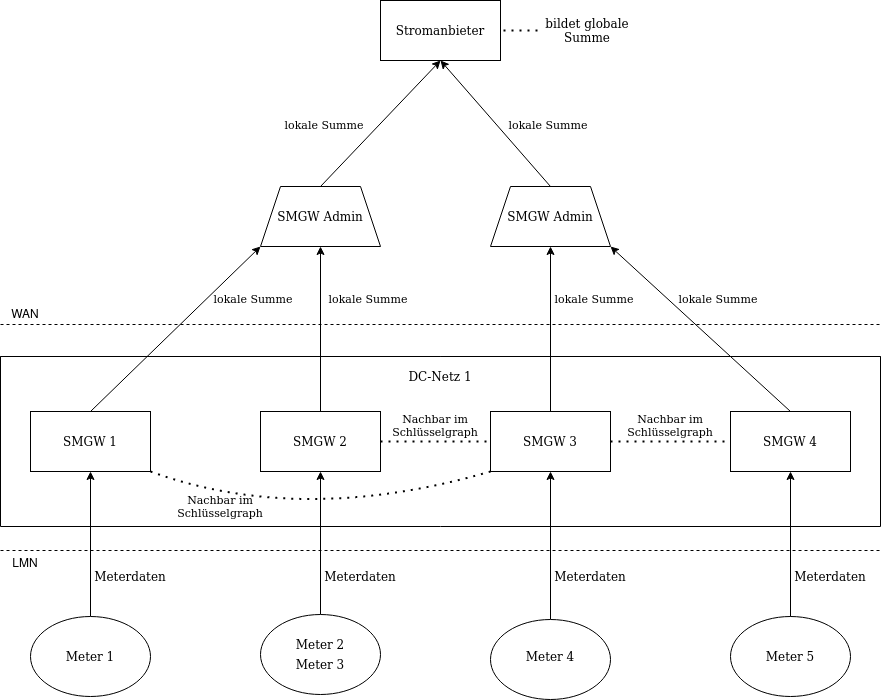

The diagram above was exported from draw.io. Its source (the exported page's mxGraphModel, read from the mxfile embedded in the PNG):
<mxGraphModel dx="1355" dy="1962" grid="0" gridSize="10" guides="1" tooltips="1" connect="1" arrows="1" fold="1" page="1" pageScale="1" pageWidth="827" pageHeight="1169" math="0" shadow="0">
  <root>
    <mxCell id="0" />
    <mxCell id="1" parent="0" />
    <mxCell id="DpXC3ji6uC--nK05X54n-32" value="" style="endArrow=classic;html=1;fontFamily=Verdana;fontSize=11;entryX=0.5;entryY=1;entryDx=0;entryDy=0;exitX=0.5;exitY=0;exitDx=0;exitDy=0;rounded=0;" parent="1" source="DpXC3ji6uC--nK05X54n-6" target="DpXC3ji6uC--nK05X54n-31" edge="1">
      <mxGeometry width="50" height="50" relative="1" as="geometry">
        <mxPoint x="366" y="401" as="sourcePoint" />
        <mxPoint x="416" y="351" as="targetPoint" />
        <Array as="points" />
      </mxGeometry>
    </mxCell>
    <mxCell id="DpXC3ji6uC--nK05X54n-4" value="" style="swimlane;startSize=0;fontFamily=Verdana;" parent="1" vertex="1">
      <mxGeometry x="110" y="340" width="880" height="170" as="geometry" />
    </mxCell>
    <mxCell id="DpXC3ji6uC--nK05X54n-5" value="SMGW 1" style="rounded=0;whiteSpace=wrap;html=1;fontFamily=Verdana;" parent="DpXC3ji6uC--nK05X54n-4" vertex="1">
      <mxGeometry x="30" y="55" width="120" height="60" as="geometry" />
    </mxCell>
    <mxCell id="DpXC3ji6uC--nK05X54n-6" value="SMGW 2" style="rounded=0;whiteSpace=wrap;html=1;fontFamily=Verdana;" parent="DpXC3ji6uC--nK05X54n-4" vertex="1">
      <mxGeometry x="260" y="55" width="120" height="60" as="geometry" />
    </mxCell>
    <mxCell id="DpXC3ji6uC--nK05X54n-7" value="SMGW 3" style="rounded=0;whiteSpace=wrap;html=1;fontFamily=Verdana;" parent="DpXC3ji6uC--nK05X54n-4" vertex="1">
      <mxGeometry x="490" y="55" width="120" height="60" as="geometry" />
    </mxCell>
    <mxCell id="DpXC3ji6uC--nK05X54n-25" value="" style="endArrow=none;dashed=1;html=1;dashPattern=1 3;strokeWidth=2;fontFamily=Verdana;exitX=1;exitY=0.5;exitDx=0;exitDy=0;entryX=0;entryY=0.5;entryDx=0;entryDy=0;" parent="DpXC3ji6uC--nK05X54n-4" source="DpXC3ji6uC--nK05X54n-6" target="DpXC3ji6uC--nK05X54n-7" edge="1">
      <mxGeometry width="50" height="50" relative="1" as="geometry">
        <mxPoint x="181" y="95" as="sourcePoint" />
        <mxPoint x="255" y="95" as="targetPoint" />
      </mxGeometry>
    </mxCell>
    <mxCell id="DpXC3ji6uC--nK05X54n-27" value="" style="endArrow=none;dashed=1;html=1;dashPattern=1 3;strokeWidth=2;fontFamily=Verdana;exitX=1;exitY=1;exitDx=0;exitDy=0;entryX=0;entryY=1;entryDx=0;entryDy=0;curved=1;" parent="DpXC3ji6uC--nK05X54n-4" source="DpXC3ji6uC--nK05X54n-5" target="DpXC3ji6uC--nK05X54n-7" edge="1">
      <mxGeometry width="50" height="50" relative="1" as="geometry">
        <mxPoint x="251" y="180" as="sourcePoint" />
        <mxPoint x="301" y="130" as="targetPoint" />
        <Array as="points">
          <mxPoint x="301" y="170" />
        </Array>
      </mxGeometry>
    </mxCell>
    <mxCell id="DpXC3ji6uC--nK05X54n-29" value="Nachbar im Schlüsselgraph" style="text;html=1;strokeColor=none;fillColor=none;align=center;verticalAlign=middle;whiteSpace=wrap;rounded=0;fontFamily=Verdana;fontSize=11;" parent="DpXC3ji6uC--nK05X54n-4" vertex="1">
      <mxGeometry x="395" y="59" width="80" height="20" as="geometry" />
    </mxCell>
    <mxCell id="DpXC3ji6uC--nK05X54n-8" value="DC-Netz 1" style="text;html=1;strokeColor=none;fillColor=none;align=center;verticalAlign=middle;whiteSpace=wrap;rounded=0;fontFamily=Verdana;" parent="DpXC3ji6uC--nK05X54n-4" vertex="1">
      <mxGeometry x="403" y="10" width="74" height="20" as="geometry" />
    </mxCell>
    <mxCell id="YM8I1388-ZNekzLJzlRn-6" value="SMGW 4" style="rounded=0;whiteSpace=wrap;html=1;fontFamily=Verdana;" vertex="1" parent="DpXC3ji6uC--nK05X54n-4">
      <mxGeometry x="730" y="55" width="120" height="60" as="geometry" />
    </mxCell>
    <mxCell id="YM8I1388-ZNekzLJzlRn-7" value="" style="endArrow=none;dashed=1;html=1;dashPattern=1 3;strokeWidth=2;fontFamily=Verdana;entryX=0;entryY=0.5;entryDx=0;entryDy=0;exitX=1;exitY=0.5;exitDx=0;exitDy=0;" edge="1" parent="DpXC3ji6uC--nK05X54n-4" source="DpXC3ji6uC--nK05X54n-7" target="YM8I1388-ZNekzLJzlRn-6">
      <mxGeometry width="50" height="50" relative="1" as="geometry">
        <mxPoint x="613" y="85" as="sourcePoint" />
        <mxPoint x="696" y="87" as="targetPoint" />
      </mxGeometry>
    </mxCell>
    <mxCell id="YM8I1388-ZNekzLJzlRn-12" value="Nachbar im Schlüsselgraph" style="text;html=1;strokeColor=none;fillColor=none;align=center;verticalAlign=middle;whiteSpace=wrap;rounded=0;fontFamily=Verdana;fontSize=11;" vertex="1" parent="DpXC3ji6uC--nK05X54n-4">
      <mxGeometry x="630" y="59" width="80" height="20" as="geometry" />
    </mxCell>
    <mxCell id="DpXC3ji6uC--nK05X54n-9" value="" style="endArrow=classic;html=1;fontFamily=Verdana;entryX=0.5;entryY=1;entryDx=0;entryDy=0;exitX=0.5;exitY=0;exitDx=0;exitDy=0;" parent="1" source="DpXC3ji6uC--nK05X54n-16" target="DpXC3ji6uC--nK05X54n-5" edge="1">
      <mxGeometry width="50" height="50" relative="1" as="geometry">
        <mxPoint x="220" y="600" as="sourcePoint" />
        <mxPoint x="400" y="590" as="targetPoint" />
      </mxGeometry>
    </mxCell>
    <mxCell id="DpXC3ji6uC--nK05X54n-10" value="" style="endArrow=classic;html=1;fontFamily=Verdana;entryX=0.5;entryY=1;entryDx=0;entryDy=0;exitX=0.5;exitY=0;exitDx=0;exitDy=0;" parent="1" target="DpXC3ji6uC--nK05X54n-6" edge="1" source="DpXC3ji6uC--nK05X54n-17">
      <mxGeometry width="50" height="50" relative="1" as="geometry">
        <mxPoint x="414" y="600" as="sourcePoint" />
        <mxPoint x="400" y="590" as="targetPoint" />
      </mxGeometry>
    </mxCell>
    <mxCell id="DpXC3ji6uC--nK05X54n-12" value="" style="endArrow=classic;html=1;fontFamily=Verdana;entryX=0.5;entryY=1;entryDx=0;entryDy=0;exitX=0.5;exitY=0;exitDx=0;exitDy=0;" parent="1" source="DpXC3ji6uC--nK05X54n-18" target="DpXC3ji6uC--nK05X54n-7" edge="1">
      <mxGeometry width="50" height="50" relative="1" as="geometry">
        <mxPoint x="610" y="600" as="sourcePoint" />
        <mxPoint x="400" y="590" as="targetPoint" />
      </mxGeometry>
    </mxCell>
    <mxCell id="DpXC3ji6uC--nK05X54n-13" value="Meterdaten" style="text;html=1;strokeColor=none;fillColor=none;align=center;verticalAlign=middle;whiteSpace=wrap;rounded=0;fontFamily=Verdana;" parent="1" vertex="1">
      <mxGeometry x="190" y="550" width="100" height="20" as="geometry" />
    </mxCell>
    <mxCell id="DpXC3ji6uC--nK05X54n-14" value="Meterdaten" style="text;html=1;strokeColor=none;fillColor=none;align=center;verticalAlign=middle;whiteSpace=wrap;rounded=0;fontFamily=Verdana;" parent="1" vertex="1">
      <mxGeometry x="420" y="550" width="100" height="20" as="geometry" />
    </mxCell>
    <mxCell id="DpXC3ji6uC--nK05X54n-15" value="Meterdaten" style="text;html=1;strokeColor=none;fillColor=none;align=center;verticalAlign=middle;whiteSpace=wrap;rounded=0;fontFamily=Verdana;" parent="1" vertex="1">
      <mxGeometry x="650" y="550" width="100" height="20" as="geometry" />
    </mxCell>
    <mxCell id="DpXC3ji6uC--nK05X54n-16" value="" style="ellipse;whiteSpace=wrap;html=1;fontFamily=Verdana;" parent="1" vertex="1">
      <mxGeometry x="140" y="600" width="120" height="80" as="geometry" />
    </mxCell>
    <mxCell id="DpXC3ji6uC--nK05X54n-17" value="" style="ellipse;whiteSpace=wrap;html=1;fontFamily=Verdana;" parent="1" vertex="1">
      <mxGeometry x="370" y="598" width="120" height="80" as="geometry" />
    </mxCell>
    <mxCell id="DpXC3ji6uC--nK05X54n-18" value="" style="ellipse;whiteSpace=wrap;html=1;fontFamily=Verdana;" parent="1" vertex="1">
      <mxGeometry x="600" y="603" width="120" height="80" as="geometry" />
    </mxCell>
    <mxCell id="DpXC3ji6uC--nK05X54n-19" value="Meter 2" style="text;html=1;strokeColor=none;fillColor=none;align=center;verticalAlign=middle;whiteSpace=wrap;rounded=0;fontFamily=Verdana;" parent="1" vertex="1">
      <mxGeometry x="395" y="618" width="70" height="20" as="geometry" />
    </mxCell>
    <mxCell id="DpXC3ji6uC--nK05X54n-20" value="Meter 1" style="text;html=1;strokeColor=none;fillColor=none;align=center;verticalAlign=middle;whiteSpace=wrap;rounded=0;fontFamily=Verdana;" parent="1" vertex="1">
      <mxGeometry x="170" y="630" width="60" height="20" as="geometry" />
    </mxCell>
    <mxCell id="DpXC3ji6uC--nK05X54n-22" value="Meter 3" style="text;html=1;strokeColor=none;fillColor=none;align=center;verticalAlign=middle;whiteSpace=wrap;rounded=0;fontFamily=Verdana;" parent="1" vertex="1">
      <mxGeometry x="400" y="638" width="60" height="20" as="geometry" />
    </mxCell>
    <mxCell id="DpXC3ji6uC--nK05X54n-23" value="Meter 4" style="text;html=1;strokeColor=none;fillColor=none;align=center;verticalAlign=middle;whiteSpace=wrap;rounded=0;fontFamily=Verdana;" parent="1" vertex="1">
      <mxGeometry x="630" y="630" width="60" height="20" as="geometry" />
    </mxCell>
    <mxCell id="DpXC3ji6uC--nK05X54n-28" value="Nachbar im Schlüsselgraph" style="text;html=1;strokeColor=none;fillColor=none;align=center;verticalAlign=middle;whiteSpace=wrap;rounded=0;fontFamily=Verdana;fontSize=11;" parent="1" vertex="1">
      <mxGeometry x="290" y="480" width="80" height="20" as="geometry" />
    </mxCell>
    <mxCell id="DpXC3ji6uC--nK05X54n-30" value="" style="endArrow=classic;html=1;fontFamily=Verdana;fontSize=11;exitX=0.5;exitY=0;exitDx=0;exitDy=0;entryX=0;entryY=1;entryDx=0;entryDy=0;" parent="1" source="DpXC3ji6uC--nK05X54n-5" target="DpXC3ji6uC--nK05X54n-31" edge="1">
      <mxGeometry width="50" height="50" relative="1" as="geometry">
        <mxPoint x="370" y="400" as="sourcePoint" />
        <mxPoint x="362" y="239" as="targetPoint" />
      </mxGeometry>
    </mxCell>
    <mxCell id="DpXC3ji6uC--nK05X54n-31" value="" style="shape=trapezoid;perimeter=trapezoidPerimeter;whiteSpace=wrap;html=1;fixedSize=1;fontFamily=Verdana;fontSize=11;" parent="1" vertex="1">
      <mxGeometry x="370" y="170" width="120" height="60" as="geometry" />
    </mxCell>
    <mxCell id="DpXC3ji6uC--nK05X54n-33" value="lokale Summe" style="text;html=1;strokeColor=none;fillColor=none;align=center;verticalAlign=middle;whiteSpace=wrap;rounded=0;fontFamily=Verdana;fontSize=11;" parent="1" vertex="1">
      <mxGeometry x="321" y="272" width="84" height="20" as="geometry" />
    </mxCell>
    <mxCell id="DpXC3ji6uC--nK05X54n-34" value="lokale Summe" style="text;html=1;strokeColor=none;fillColor=none;align=center;verticalAlign=middle;whiteSpace=wrap;rounded=0;fontFamily=Verdana;fontSize=11;" parent="1" vertex="1">
      <mxGeometry x="436" y="272" width="84" height="20" as="geometry" />
    </mxCell>
    <mxCell id="DpXC3ji6uC--nK05X54n-36" value="" style="shape=trapezoid;perimeter=trapezoidPerimeter;whiteSpace=wrap;html=1;fixedSize=1;fontFamily=Verdana;fontSize=11;" parent="1" vertex="1">
      <mxGeometry x="600" y="170" width="120" height="60" as="geometry" />
    </mxCell>
    <mxCell id="DpXC3ji6uC--nK05X54n-37" value="&lt;font style=&quot;font-size: 12px;&quot;&gt;SMGW Admin&lt;/font&gt;" style="text;html=1;strokeColor=none;fillColor=none;align=center;verticalAlign=middle;whiteSpace=wrap;rounded=0;fontFamily=Verdana;fontSize=12;" parent="1" vertex="1">
      <mxGeometry x="614.25" y="190" width="91.5" height="20" as="geometry" />
    </mxCell>
    <mxCell id="DpXC3ji6uC--nK05X54n-38" value="" style="endArrow=classic;html=1;fontFamily=Verdana;fontSize=11;entryX=0.5;entryY=1;entryDx=0;entryDy=0;exitX=0.5;exitY=0;exitDx=0;exitDy=0;" parent="1" source="DpXC3ji6uC--nK05X54n-7" target="DpXC3ji6uC--nK05X54n-36" edge="1">
      <mxGeometry width="50" height="50" relative="1" as="geometry">
        <mxPoint x="366" y="401" as="sourcePoint" />
        <mxPoint x="416" y="351" as="targetPoint" />
      </mxGeometry>
    </mxCell>
    <mxCell id="DpXC3ji6uC--nK05X54n-39" value="lokale Summe" style="text;html=1;strokeColor=none;fillColor=none;align=center;verticalAlign=middle;whiteSpace=wrap;rounded=0;fontFamily=Verdana;fontSize=11;" parent="1" vertex="1">
      <mxGeometry x="662" y="272" width="84" height="20" as="geometry" />
    </mxCell>
    <mxCell id="DpXC3ji6uC--nK05X54n-40" value="&lt;font style=&quot;font-size: 12px&quot;&gt;Stromanbieter&lt;/font&gt;" style="rounded=0;whiteSpace=wrap;html=1;fontFamily=Verdana;fontSize=11;" parent="1" vertex="1">
      <mxGeometry x="490" y="-16" width="120" height="60" as="geometry" />
    </mxCell>
    <mxCell id="DpXC3ji6uC--nK05X54n-42" value="" style="endArrow=classic;html=1;fontFamily=Verdana;fontSize=11;entryX=0.5;entryY=1;entryDx=0;entryDy=0;exitX=0.5;exitY=0;exitDx=0;exitDy=0;" parent="1" source="DpXC3ji6uC--nK05X54n-36" target="DpXC3ji6uC--nK05X54n-40" edge="1">
      <mxGeometry width="50" height="50" relative="1" as="geometry">
        <mxPoint x="346" y="341" as="sourcePoint" />
        <mxPoint x="396" y="291" as="targetPoint" />
        <Array as="points" />
      </mxGeometry>
    </mxCell>
    <mxCell id="DpXC3ji6uC--nK05X54n-43" value="lokale Summe" style="text;html=1;strokeColor=none;fillColor=none;align=center;verticalAlign=middle;whiteSpace=wrap;rounded=0;fontFamily=Verdana;fontSize=11;" parent="1" vertex="1">
      <mxGeometry x="391.75" y="98" width="84" height="20" as="geometry" />
    </mxCell>
    <mxCell id="DpXC3ji6uC--nK05X54n-44" value="lokale Summe" style="text;html=1;strokeColor=none;fillColor=none;align=center;verticalAlign=middle;whiteSpace=wrap;rounded=0;fontFamily=Verdana;fontSize=11;" parent="1" vertex="1">
      <mxGeometry x="616" y="98" width="84" height="20" as="geometry" />
    </mxCell>
    <mxCell id="DpXC3ji6uC--nK05X54n-45" value="&lt;font style=&quot;font-size: 12px;&quot;&gt;SMGW Admin&lt;/font&gt;" style="text;html=1;strokeColor=none;fillColor=none;align=center;verticalAlign=middle;whiteSpace=wrap;rounded=0;fontFamily=Verdana;fontSize=12;" parent="1" vertex="1">
      <mxGeometry x="384.25" y="190" width="91.5" height="20" as="geometry" />
    </mxCell>
    <mxCell id="DpXC3ji6uC--nK05X54n-46" value="" style="endArrow=none;dashed=1;html=1;dashPattern=1 3;strokeWidth=2;fontFamily=Verdana;fontSize=12;" parent="1" edge="1">
      <mxGeometry width="50" height="50" relative="1" as="geometry">
        <mxPoint x="613" y="14" as="sourcePoint" />
        <mxPoint x="653" y="14" as="targetPoint" />
      </mxGeometry>
    </mxCell>
    <mxCell id="DpXC3ji6uC--nK05X54n-47" value="bildet globale Summe" style="text;html=1;strokeColor=none;fillColor=none;align=center;verticalAlign=middle;whiteSpace=wrap;rounded=0;fontFamily=Verdana;fontSize=12;" parent="1" vertex="1">
      <mxGeometry x="648" y="4" width="98" height="20" as="geometry" />
    </mxCell>
    <mxCell id="YM8I1388-ZNekzLJzlRn-1" value="" style="endArrow=none;html=1;dashed=1;" edge="1" parent="1">
      <mxGeometry width="50" height="50" relative="1" as="geometry">
        <mxPoint x="110" y="534" as="sourcePoint" />
        <mxPoint x="991" y="534" as="targetPoint" />
      </mxGeometry>
    </mxCell>
    <mxCell id="YM8I1388-ZNekzLJzlRn-2" value="LMN" style="text;html=1;strokeColor=none;fillColor=none;align=center;verticalAlign=middle;whiteSpace=wrap;rounded=0;" vertex="1" parent="1">
      <mxGeometry x="115" y="535" width="40" height="20" as="geometry" />
    </mxCell>
    <mxCell id="YM8I1388-ZNekzLJzlRn-3" value="" style="endArrow=none;html=1;dashed=1;" edge="1" parent="1">
      <mxGeometry width="50" height="50" relative="1" as="geometry">
        <mxPoint x="110" y="308" as="sourcePoint" />
        <mxPoint x="991" y="308" as="targetPoint" />
      </mxGeometry>
    </mxCell>
    <mxCell id="YM8I1388-ZNekzLJzlRn-4" value="WAN" style="text;html=1;strokeColor=none;fillColor=none;align=center;verticalAlign=middle;whiteSpace=wrap;rounded=0;" vertex="1" parent="1">
      <mxGeometry x="115" y="286" width="40" height="20" as="geometry" />
    </mxCell>
    <mxCell id="YM8I1388-ZNekzLJzlRn-8" value="" style="ellipse;whiteSpace=wrap;html=1;fontFamily=Verdana;" vertex="1" parent="1">
      <mxGeometry x="840" y="600" width="120" height="80" as="geometry" />
    </mxCell>
    <mxCell id="YM8I1388-ZNekzLJzlRn-9" value="Meter 5" style="text;html=1;strokeColor=none;fillColor=none;align=center;verticalAlign=middle;whiteSpace=wrap;rounded=0;fontFamily=Verdana;" vertex="1" parent="1">
      <mxGeometry x="870" y="630" width="60" height="20" as="geometry" />
    </mxCell>
    <mxCell id="YM8I1388-ZNekzLJzlRn-10" value="" style="endArrow=classic;html=1;fontFamily=Verdana;entryX=0.5;entryY=1;entryDx=0;entryDy=0;exitX=0.5;exitY=0;exitDx=0;exitDy=0;" edge="1" parent="1" source="YM8I1388-ZNekzLJzlRn-8" target="YM8I1388-ZNekzLJzlRn-6">
      <mxGeometry width="50" height="50" relative="1" as="geometry">
        <mxPoint x="899" y="604" as="sourcePoint" />
        <mxPoint x="670" y="465" as="targetPoint" />
      </mxGeometry>
    </mxCell>
    <mxCell id="YM8I1388-ZNekzLJzlRn-11" value="Meterdaten" style="text;html=1;strokeColor=none;fillColor=none;align=center;verticalAlign=middle;whiteSpace=wrap;rounded=0;fontFamily=Verdana;" vertex="1" parent="1">
      <mxGeometry x="890" y="550" width="100" height="20" as="geometry" />
    </mxCell>
    <mxCell id="YM8I1388-ZNekzLJzlRn-13" value="" style="endArrow=classic;html=1;entryX=0.5;entryY=1;entryDx=0;entryDy=0;exitX=0.5;exitY=0;exitDx=0;exitDy=0;rounded=0;" edge="1" parent="1" source="DpXC3ji6uC--nK05X54n-31" target="DpXC3ji6uC--nK05X54n-40">
      <mxGeometry width="50" height="50" relative="1" as="geometry">
        <mxPoint x="508" y="358" as="sourcePoint" />
        <mxPoint x="558" y="308" as="targetPoint" />
      </mxGeometry>
    </mxCell>
    <mxCell id="YM8I1388-ZNekzLJzlRn-15" value="" style="endArrow=classic;html=1;entryX=1;entryY=1;entryDx=0;entryDy=0;exitX=0.5;exitY=0;exitDx=0;exitDy=0;" edge="1" parent="1" source="YM8I1388-ZNekzLJzlRn-6" target="DpXC3ji6uC--nK05X54n-36">
      <mxGeometry width="50" height="50" relative="1" as="geometry">
        <mxPoint x="508" y="358" as="sourcePoint" />
        <mxPoint x="558" y="308" as="targetPoint" />
      </mxGeometry>
    </mxCell>
    <mxCell id="YM8I1388-ZNekzLJzlRn-16" value="lokale Summe" style="text;html=1;strokeColor=none;fillColor=none;align=center;verticalAlign=middle;whiteSpace=wrap;rounded=0;fontFamily=Verdana;fontSize=11;" vertex="1" parent="1">
      <mxGeometry x="786" y="272" width="84" height="20" as="geometry" />
    </mxCell>
  </root>
</mxGraphModel>